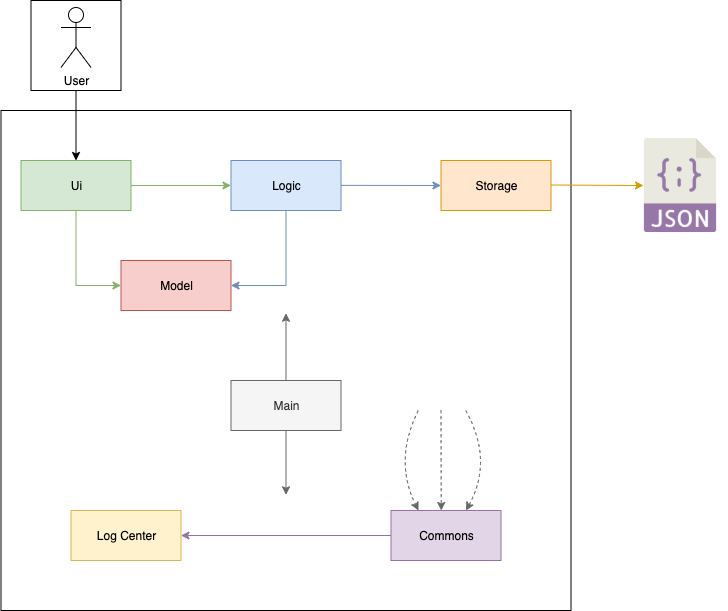

The diagram above was exported from draw.io. Its source (the exported page's mxGraphModel, read from the mxfile embedded in the PNG):
<mxGraphModel dx="1678" dy="1027" grid="1" gridSize="10" guides="1" tooltips="1" connect="1" arrows="1" fold="1" page="1" pageScale="1" pageWidth="850" pageHeight="1100" math="0" shadow="0">
  <root>
    <mxCell id="0" />
    <mxCell id="1" parent="0" />
    <mxCell id="n6GqfS4A8HSKhHqTyWCE-39" value="" style="rounded=0;whiteSpace=wrap;html=1;" vertex="1" parent="1">
      <mxGeometry x="67.5" y="330" width="570" height="500" as="geometry" />
    </mxCell>
    <mxCell id="n6GqfS4A8HSKhHqTyWCE-12" value="" style="whiteSpace=wrap;html=1;aspect=fixed;" vertex="1" parent="1">
      <mxGeometry x="97.5" y="220" width="90" height="90" as="geometry" />
    </mxCell>
    <mxCell id="n6GqfS4A8HSKhHqTyWCE-3" value="Ui" style="html=1;fillColor=#d5e8d4;strokeColor=#82b366;" vertex="1" parent="1">
      <mxGeometry x="87.5" y="380" width="110" height="50" as="geometry" />
    </mxCell>
    <mxCell id="n6GqfS4A8HSKhHqTyWCE-4" value="Logic" style="html=1;fillColor=#dae8fc;strokeColor=#6c8ebf;" vertex="1" parent="1">
      <mxGeometry x="297.5" y="380" width="110" height="50" as="geometry" />
    </mxCell>
    <mxCell id="n6GqfS4A8HSKhHqTyWCE-5" value="Storage" style="html=1;fillColor=#ffe6cc;strokeColor=#d79b00;" vertex="1" parent="1">
      <mxGeometry x="507.5" y="380" width="110" height="50" as="geometry" />
    </mxCell>
    <mxCell id="n6GqfS4A8HSKhHqTyWCE-9" value="User" style="shape=umlActor;verticalLabelPosition=bottom;labelBackgroundColor=#ffffff;verticalAlign=top;html=1;" vertex="1" parent="1">
      <mxGeometry x="127.5" y="227" width="30" height="60" as="geometry" />
    </mxCell>
    <mxCell id="n6GqfS4A8HSKhHqTyWCE-10" value="" style="endArrow=classic;html=1;exitX=0.5;exitY=1;exitDx=0;exitDy=0;" edge="1" parent="1" source="n6GqfS4A8HSKhHqTyWCE-12" target="n6GqfS4A8HSKhHqTyWCE-3">
      <mxGeometry width="50" height="50" relative="1" as="geometry">
        <mxPoint x="142.5" y="340" as="sourcePoint" />
        <mxPoint x="367.5" y="450" as="targetPoint" />
      </mxGeometry>
    </mxCell>
    <mxCell id="n6GqfS4A8HSKhHqTyWCE-13" value="Model" style="html=1;fillColor=#f8cecc;strokeColor=#b85450;" vertex="1" parent="1">
      <mxGeometry x="187.5" y="480" width="110" height="50" as="geometry" />
    </mxCell>
    <mxCell id="n6GqfS4A8HSKhHqTyWCE-14" value="Main" style="html=1;fillColor=#f5f5f5;strokeColor=#666666;fontColor=#333333;" vertex="1" parent="1">
      <mxGeometry x="297.5" y="600" width="110" height="50" as="geometry" />
    </mxCell>
    <mxCell id="n6GqfS4A8HSKhHqTyWCE-16" value="Log Center" style="html=1;fillColor=#fff2cc;strokeColor=#d6b656;" vertex="1" parent="1">
      <mxGeometry x="137.5" y="730" width="110" height="50" as="geometry" />
    </mxCell>
    <mxCell id="n6GqfS4A8HSKhHqTyWCE-17" value="Commons" style="html=1;fillColor=#e1d5e7;strokeColor=#9673a6;" vertex="1" parent="1">
      <mxGeometry x="457.5" y="730" width="110" height="50" as="geometry" />
    </mxCell>
    <mxCell id="n6GqfS4A8HSKhHqTyWCE-18" value="" style="endArrow=classic;html=1;exitX=1;exitY=0.5;exitDx=0;exitDy=0;entryX=0;entryY=0.5;entryDx=0;entryDy=0;fillColor=#d5e8d4;strokeColor=#82b366;" edge="1" parent="1" source="n6GqfS4A8HSKhHqTyWCE-3" target="n6GqfS4A8HSKhHqTyWCE-4">
      <mxGeometry width="50" height="50" relative="1" as="geometry">
        <mxPoint x="152.5" y="350" as="sourcePoint" />
        <mxPoint x="152.5" y="390" as="targetPoint" />
      </mxGeometry>
    </mxCell>
    <mxCell id="n6GqfS4A8HSKhHqTyWCE-19" value="" style="endArrow=classic;html=1;exitX=0.5;exitY=1;exitDx=0;exitDy=0;entryX=0;entryY=0.5;entryDx=0;entryDy=0;rounded=0;fillColor=#d5e8d4;strokeColor=#82b366;" edge="1" parent="1" source="n6GqfS4A8HSKhHqTyWCE-3" target="n6GqfS4A8HSKhHqTyWCE-13">
      <mxGeometry width="50" height="50" relative="1" as="geometry">
        <mxPoint x="207.5" y="415" as="sourcePoint" />
        <mxPoint x="327.5" y="415" as="targetPoint" />
        <Array as="points">
          <mxPoint x="142.5" y="505" />
        </Array>
      </mxGeometry>
    </mxCell>
    <mxCell id="n6GqfS4A8HSKhHqTyWCE-22" value="" style="endArrow=classic;html=1;exitX=1;exitY=0.5;exitDx=0;exitDy=0;fillColor=#dae8fc;strokeColor=#6c8ebf;" edge="1" parent="1">
      <mxGeometry width="50" height="50" relative="1" as="geometry">
        <mxPoint x="407.5" y="404.86" as="sourcePoint" />
        <mxPoint x="507.5" y="405" as="targetPoint" />
      </mxGeometry>
    </mxCell>
    <mxCell id="n6GqfS4A8HSKhHqTyWCE-25" value="" style="endArrow=classic;html=1;exitX=0.5;exitY=0;exitDx=0;exitDy=0;rounded=0;startArrow=none;startFill=0;fillColor=#f5f5f5;strokeColor=#666666;entryX=0.5;entryY=0.517;entryDx=0;entryDy=0;entryPerimeter=0;" edge="1" parent="1" source="n6GqfS4A8HSKhHqTyWCE-14">
      <mxGeometry width="50" height="50" relative="1" as="geometry">
        <mxPoint x="375" y="580" as="sourcePoint" />
        <mxPoint x="352.5" y="532.7850000000001" as="targetPoint" />
        <Array as="points" />
      </mxGeometry>
    </mxCell>
    <mxCell id="n6GqfS4A8HSKhHqTyWCE-28" value="" style="endArrow=classic;html=1;exitX=0;exitY=0.5;exitDx=0;exitDy=0;rounded=0;startArrow=none;startFill=0;fillColor=#e1d5e7;strokeColor=#9673a6;entryX=1;entryY=0.5;entryDx=0;entryDy=0;" edge="1" parent="1" source="n6GqfS4A8HSKhHqTyWCE-17" target="n6GqfS4A8HSKhHqTyWCE-16">
      <mxGeometry width="50" height="50" relative="1" as="geometry">
        <mxPoint x="417.5" y="615" as="sourcePoint" />
        <mxPoint x="522.5" y="740" as="targetPoint" />
        <Array as="points">
          <mxPoint x="352.5" y="755" />
        </Array>
      </mxGeometry>
    </mxCell>
    <mxCell id="n6GqfS4A8HSKhHqTyWCE-30" value="" style="endArrow=classic;html=1;exitX=0.5;exitY=1;exitDx=0;exitDy=0;entryX=1;entryY=0.5;entryDx=0;entryDy=0;fillColor=#dae8fc;strokeColor=#6c8ebf;rounded=0;" edge="1" parent="1" source="n6GqfS4A8HSKhHqTyWCE-4" target="n6GqfS4A8HSKhHqTyWCE-13">
      <mxGeometry width="50" height="50" relative="1" as="geometry">
        <mxPoint x="437.5" y="414.5" as="sourcePoint" />
        <mxPoint x="557.5" y="414.5" as="targetPoint" />
        <Array as="points">
          <mxPoint x="352.5" y="505" />
        </Array>
      </mxGeometry>
    </mxCell>
    <mxCell id="n6GqfS4A8HSKhHqTyWCE-34" value="" style="endArrow=classic;html=1;exitX=0.5;exitY=1;exitDx=0;exitDy=0;rounded=0;startArrow=none;startFill=0;fillColor=#f5f5f5;strokeColor=#666666;entryX=0.5;entryY=0.817;entryDx=0;entryDy=0;entryPerimeter=0;" edge="1" parent="1" source="n6GqfS4A8HSKhHqTyWCE-14">
      <mxGeometry width="50" height="50" relative="1" as="geometry">
        <mxPoint x="382.5" y="620" as="sourcePoint" />
        <mxPoint x="352.5" y="714.2849999999999" as="targetPoint" />
        <Array as="points" />
      </mxGeometry>
    </mxCell>
    <mxCell id="n6GqfS4A8HSKhHqTyWCE-37" value="" style="shape=image;verticalLabelPosition=bottom;labelBackgroundColor=#ffffff;verticalAlign=top;aspect=fixed;imageAspect=0;image=data:image/png,(base64 omitted: 6976 chars);" vertex="1" parent="1">
      <mxGeometry x="700" y="358" width="94" height="94" as="geometry" />
    </mxCell>
    <mxCell id="n6GqfS4A8HSKhHqTyWCE-38" value="" style="endArrow=classic;html=1;exitX=1;exitY=0.5;exitDx=0;exitDy=0;fillColor=#ffe6cc;strokeColor=#d79b00;" edge="1" parent="1">
      <mxGeometry width="50" height="50" relative="1" as="geometry">
        <mxPoint x="617.5" y="404.5000000000001" as="sourcePoint" />
        <mxPoint x="710" y="405" as="targetPoint" />
      </mxGeometry>
    </mxCell>
    <mxCell id="n6GqfS4A8HSKhHqTyWCE-40" value="" style="endArrow=classic;html=1;exitX=0.732;exitY=0.6;exitDx=0;exitDy=0;startArrow=none;startFill=0;fillColor=#f5f5f5;strokeColor=#666666;entryX=0.25;entryY=0;entryDx=0;entryDy=0;exitPerimeter=0;curved=1;dashed=1;" edge="1" parent="1" source="n6GqfS4A8HSKhHqTyWCE-39" target="n6GqfS4A8HSKhHqTyWCE-17">
      <mxGeometry width="50" height="50" relative="1" as="geometry">
        <mxPoint x="480" y="677.21" as="sourcePoint" />
        <mxPoint x="480" y="609.9950000000001" as="targetPoint" />
        <Array as="points">
          <mxPoint x="460" y="680" />
        </Array>
      </mxGeometry>
    </mxCell>
    <mxCell id="n6GqfS4A8HSKhHqTyWCE-41" value="" style="endArrow=classic;html=1;exitX=0.732;exitY=0.6;exitDx=0;exitDy=0;startArrow=none;startFill=0;fillColor=#f5f5f5;strokeColor=#666666;entryX=0.25;entryY=0;entryDx=0;entryDy=0;exitPerimeter=0;curved=1;dashed=1;" edge="1" parent="1">
      <mxGeometry width="50" height="50" relative="1" as="geometry">
        <mxPoint x="532.24" y="630" as="sourcePoint" />
        <mxPoint x="532.5" y="730" as="targetPoint" />
        <Array as="points">
          <mxPoint x="560" y="680" />
        </Array>
      </mxGeometry>
    </mxCell>
    <mxCell id="n6GqfS4A8HSKhHqTyWCE-42" value="" style="endArrow=classic;html=1;exitX=0.732;exitY=0.6;exitDx=0;exitDy=0;startArrow=none;startFill=0;fillColor=#f5f5f5;strokeColor=#666666;entryX=0.25;entryY=0;entryDx=0;entryDy=0;exitPerimeter=0;curved=1;dashed=1;" edge="1" parent="1">
      <mxGeometry width="50" height="50" relative="1" as="geometry">
        <mxPoint x="507.5" y="630" as="sourcePoint" />
        <mxPoint x="507.76" y="730" as="targetPoint" />
        <Array as="points" />
      </mxGeometry>
    </mxCell>
  </root>
</mxGraphModel>